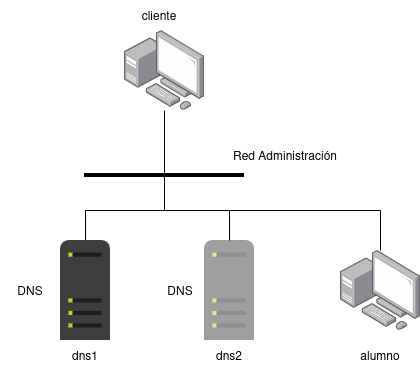

The diagram above was exported from draw.io. Its source (the exported page's mxGraphModel, read from the mxfile embedded in the PNG):
<mxGraphModel dx="1414" dy="729" grid="1" gridSize="10" guides="1" tooltips="1" connect="1" arrows="1" fold="1" page="1" pageScale="1" pageWidth="827" pageHeight="1169" math="0" shadow="0">
  <root>
    <mxCell id="0" />
    <mxCell id="1" parent="0" />
    <mxCell id="_SBsyz1HNr-MCohq53QO-5" edge="1" parent="1" source="_SBsyz1HNr-MCohq53QO-11" style="edgeStyle=orthogonalEdgeStyle;shape=wire;rounded=0;orthogonalLoop=1;jettySize=auto;html=1;dashed=1;endArrow=none;endFill=0;" target="_SBsyz1HNr-MCohq53QO-4">
      <mxGeometry relative="1" as="geometry">
        <mxPoint x="414" y="230" as="sourcePoint" />
      </mxGeometry>
    </mxCell>
    <mxCell id="_SBsyz1HNr-MCohq53QO-2" parent="1" style="shape=image;html=1;verticalAlign=top;verticalLabelPosition=bottom;labelBackgroundColor=#ffffff;imageAspect=0;aspect=fixed;image=https://icons.diagrams.net/assets/infrastructure/1/Server-107.svg" value="" vertex="1">
      <mxGeometry height="100" width="50" x="310" y="350" as="geometry" />
    </mxCell>
    <mxCell id="_SBsyz1HNr-MCohq53QO-4" parent="1" style="line;strokeWidth=4;html=1;perimeter=backbonePerimeter;points=[];outlineConnect=0;" value="" vertex="1">
      <mxGeometry height="10" width="160" x="334" y="280" as="geometry" />
    </mxCell>
    <mxCell id="_SBsyz1HNr-MCohq53QO-7" edge="1" parent="1" source="_SBsyz1HNr-MCohq53QO-4" style="edgeStyle=orthogonalEdgeStyle;shape=wire;rounded=0;orthogonalLoop=1;jettySize=auto;html=1;dashed=1;endArrow=none;endFill=0;" target="_SBsyz1HNr-MCohq53QO-2">
      <mxGeometry relative="1" as="geometry">
        <mxPoint x="410" y="250" as="sourcePoint" />
        <mxPoint x="410" y="303" as="targetPoint" />
      </mxGeometry>
    </mxCell>
    <mxCell id="_SBsyz1HNr-MCohq53QO-8" parent="1" style="text;html=1;whiteSpace=wrap;strokeColor=none;fillColor=none;align=center;verticalAlign=middle;rounded=0;" value="DNS" vertex="1">
      <mxGeometry height="30" width="60" x="250" y="385" as="geometry" />
    </mxCell>
    <mxCell id="_SBsyz1HNr-MCohq53QO-11" parent="1" style="image;points=[];aspect=fixed;html=1;align=center;shadow=0;dashed=0;image=img/lib/allied_telesis/computer_and_terminals/Personal_Computer_with_Server.svg;" value="" vertex="1">
      <mxGeometry height="80" width="80" x="374" y="140" as="geometry" />
    </mxCell>
    <mxCell id="_SBsyz1HNr-MCohq53QO-13" parent="1" style="text;html=1;whiteSpace=wrap;strokeColor=none;fillColor=none;align=center;verticalAlign=middle;rounded=0;" value="Red Administración" vertex="1">
      <mxGeometry height="30" width="110" x="480" y="250" as="geometry" />
    </mxCell>
    <mxCell id="_SBsyz1HNr-MCohq53QO-14" parent="1" style="text;html=1;whiteSpace=wrap;strokeColor=none;fillColor=none;align=center;verticalAlign=middle;rounded=0;" value="dns1" vertex="1">
      <mxGeometry height="30" width="60" x="305" y="450" as="geometry" />
    </mxCell>
    <mxCell id="_SBsyz1HNr-MCohq53QO-15" parent="1" style="text;html=1;whiteSpace=wrap;strokeColor=none;fillColor=none;align=center;verticalAlign=middle;rounded=0;" value="&lt;div&gt;cliente&lt;/div&gt;" vertex="1">
      <mxGeometry height="30" width="60" x="379" y="110" as="geometry" />
    </mxCell>
    <mxCell id="ez2tagBUL0FXDerMAg2I-1" parent="1" style="shape=image;html=1;verticalAlign=top;verticalLabelPosition=bottom;labelBackgroundColor=#ffffff;imageAspect=0;aspect=fixed;image=https://icons.diagrams.net/assets/infrastructure/1/Server-107.svg;fillOpacity=50;" value="" vertex="1">
      <mxGeometry height="100" width="50" x="454" y="350" as="geometry" />
    </mxCell>
    <mxCell id="ez2tagBUL0FXDerMAg2I-2" parent="1" style="text;html=1;whiteSpace=wrap;strokeColor=none;fillColor=none;align=center;verticalAlign=middle;rounded=0;" value="DNS" vertex="1">
      <mxGeometry height="30" width="60" x="400" y="385" as="geometry" />
    </mxCell>
    <mxCell id="ez2tagBUL0FXDerMAg2I-3" parent="1" style="text;html=1;whiteSpace=wrap;strokeColor=none;fillColor=none;align=center;verticalAlign=middle;rounded=0;" value="dns2" vertex="1">
      <mxGeometry height="30" width="60" x="449" y="450" as="geometry" />
    </mxCell>
    <mxCell id="ez2tagBUL0FXDerMAg2I-4" edge="1" parent="1" source="_SBsyz1HNr-MCohq53QO-4" style="edgeStyle=orthogonalEdgeStyle;shape=wire;rounded=0;orthogonalLoop=1;jettySize=auto;html=1;dashed=1;endArrow=none;endFill=0;" target="ez2tagBUL0FXDerMAg2I-1">
      <mxGeometry relative="1" as="geometry">
        <mxPoint x="469" y="320" as="sourcePoint" />
        <mxPoint x="390" y="384" as="targetPoint" />
      </mxGeometry>
    </mxCell>
    <mxCell id="ez2tagBUL0FXDerMAg2I-6" parent="1" style="image;points=[];aspect=fixed;html=1;align=center;shadow=0;dashed=0;image=img/lib/allied_telesis/computer_and_terminals/Personal_Computer_with_Server.svg;" value="" vertex="1">
      <mxGeometry height="80" width="80" x="590" y="360" as="geometry" />
    </mxCell>
    <mxCell id="ez2tagBUL0FXDerMAg2I-7" edge="1" parent="1" style="edgeStyle=orthogonalEdgeStyle;shape=wire;rounded=0;orthogonalLoop=1;jettySize=auto;html=1;dashed=1;endArrow=none;endFill=0;" target="ez2tagBUL0FXDerMAg2I-6">
      <mxGeometry relative="1" x="-0.4091" as="geometry">
        <mxPoint x="410" y="320" as="sourcePoint" />
        <mxPoint x="525" y="374" as="targetPoint" />
      </mxGeometry>
    </mxCell>
    <mxCell id="ez2tagBUL0FXDerMAg2I-8" parent="1" style="text;html=1;whiteSpace=wrap;strokeColor=none;fillColor=none;align=center;verticalAlign=middle;rounded=0;" value="alumno" vertex="1">
      <mxGeometry height="30" width="60" x="600" y="450" as="geometry" />
    </mxCell>
  </root>
</mxGraphModel>